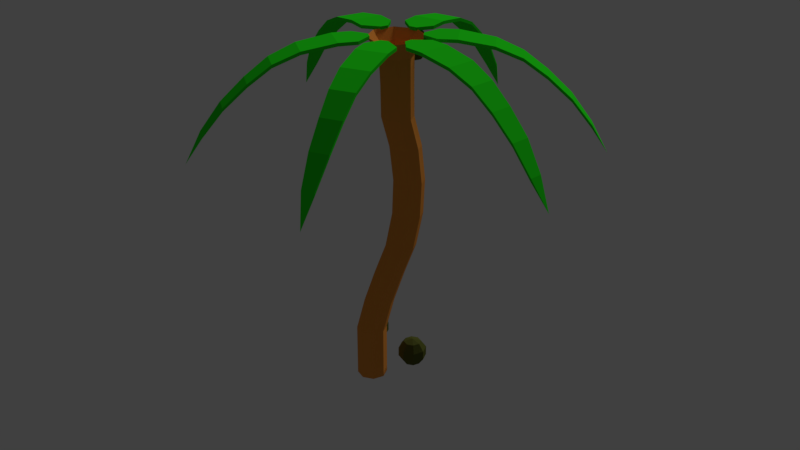 # Source: Palme.blend  (saved by Blender 2.79.0; exported with 4.5.12 LTS)
import bpy
from mathutils import Matrix  # noqa: F401  (used for matrix-valued properties, if any)

bpy.ops.wm.read_factory_settings(use_empty=True)
scene = bpy.context.scene
scene.name = 'Scene'

# ---- collections
col_collection_1 = bpy.data.collections.new('Collection 1'); scene.collection.children.link(col_collection_1)

# ---- materials (node trees are filled in below, after node groups)
mat_kokosas = bpy.data.materials.new('Kokosas')
mat_kokosas.alpha_threshold = 0.0
mat_kokosas.diffuse_color = (0.09483, 0.1065, 0.02202, 1.0)
mat_kokosas.roughness = 0.5
mat_lapas = bpy.data.materials.new('Lapas')
mat_lapas.alpha_threshold = 0.0
mat_lapas.diffuse_color = (0.02009, 0.8, 0.01291, 1.0)
mat_lapas.roughness = 0.5
mat_medis = bpy.data.materials.new('Medis')
mat_medis.alpha_threshold = 0.0
mat_medis.diffuse_color = (0.8, 0.2929, 0.0514, 1.0)
mat_medis.roughness = 0.5

# ---- material node trees

# ---- world
world_world = bpy.data.worlds.new('World'); scene.world = world_world
world_world.color = (0.05088, 0.05088, 0.05088)
world_world.use_sun_shadow = False
world_world.sun_shadow_jitter_overblur = 0.0
world_world.cycles.sampling_method = 'MANUAL'

# ---- lights
light_sun = bpy.data.lights.new('Sun', 'SUN')
light_sun.transmission_factor = 0.0
light_sun.angle = 0.1993
light_sun.energy = 1.0
light_sun.shadow_buffer_clip_start = 0.5
light_sun.shadow_soft_size = 0.1
light_sun.shadow_cascade_max_distance = 1000.0

# ---- meshes
me_sphere_003 = bpy.data.meshes.new('Sphere.003')
me_sphere_003.from_pydata([(0.0, 0.5878, 0.809), (0.0, 0.9511, -0.309), (0.0, -8.742e-08, -1.0), (0.4156, 0.4156, 0.809), (0.6725, 0.6725, 0.309), (0.6725, 0.6725, -0.309), (0.4156, 0.4156, -0.809), (0.5878, -8.521e-08, 0.809), (0.9511, -5.541e-08, 0.309), (0.9511, -8.521e-08, -0.309), (0.5878, -8.521e-08, -0.809), (0.4156, -0.4156, 0.809), (0.6725, -0.6725, 0.309), (0.6725, -0.6725, -0.309), (0.4156, -0.4156, -0.809), (2.213e-09, -0.5878, 0.809), (3.201e-08, -0.9511, 0.309), (3.201e-08, -0.9511, -0.309), (-2.759e-08, -0.5878, -0.809), (-6.182e-08, -1.492e-07, 1.0), (-0.4156, -0.4156, 0.809), (-0.6725, -0.6725, 0.309), (-0.6725, -0.6725, -0.309), (-0.4156, -0.4156, -0.809), (-0.5878, -8.521e-08, 0.809), (-0.9511, -5.541e-08, 0.309), (-0.9511, -5.541e-08, -0.309), (-0.5878, -2.561e-08, -0.809), (-0.4156, 0.4156, 0.809), (-0.6725, 0.6725, 0.309), (-0.6725, 0.6725, -0.309), (-0.4156, 0.4156, -0.809), (2.213e-09, 0.9511, 0.309), (6.182e-08, 0.5878, -0.809)], [], [(2, 33, 6), (1, 32, 4, 5), (0, 19, 3), (33, 1, 5, 6), (32, 0, 3, 4), (6, 5, 9, 10), (4, 3, 7, 8), (2, 6, 10), (5, 4, 8, 9), (3, 19, 7), (10, 9, 13, 14), (8, 7, 11, 12), (2, 10, 14), (9, 8, 12, 13), (7, 19, 11), (14, 13, 17, 18), (12, 11, 15, 16), (2, 14, 18), (13, 12, 16, 17), (11, 19, 15), (18, 17, 22, 23), (16, 15, 20, 21), (2, 18, 23), (17, 16, 21, 22), (15, 19, 20), (23, 22, 26, 27), (21, 20, 24, 25), (2, 23, 27), (22, 21, 25, 26), (20, 19, 24), (27, 26, 30, 31), (25, 24, 28, 29), (2, 27, 31), (26, 25, 29, 30), (24, 19, 28), (31, 30, 1, 33), (29, 28, 0, 32), (2, 31, 33), (30, 29, 32, 1), (28, 19, 0)])
me_sphere_003.materials.append(mat_kokosas)
me_sphere_003.use_remesh_preserve_volume = False
me_sphere_003.use_remesh_preserve_attributes = False
me_sphere_003.use_mirror_vertex_groups = False
me_sphere_003.update()
me_sphere_002 = bpy.data.meshes.new('Sphere.002')
me_sphere_002.from_pydata([(0.0, 0.5878, 0.809), (0.0, 0.9511, -0.309), (0.0, -8.742e-08, -1.0), (0.4156, 0.4156, 0.809), (0.6725, 0.6725, 0.309), (0.6725, 0.6725, -0.309), (0.4156, 0.4156, -0.809), (0.5878, -8.521e-08, 0.809), (0.9511, -5.541e-08, 0.309), (0.9511, -8.521e-08, -0.309), (0.5878, -8.521e-08, -0.809), (0.4156, -0.4156, 0.809), (0.6725, -0.6725, 0.309), (0.6725, -0.6725, -0.309), (0.4156, -0.4156, -0.809), (2.213e-09, -0.5878, 0.809), (3.201e-08, -0.9511, 0.309), (3.201e-08, -0.9511, -0.309), (-2.759e-08, -0.5878, -0.809), (-6.182e-08, -1.492e-07, 1.0), (-0.4156, -0.4156, 0.809), (-0.6725, -0.6725, 0.309), (-0.6725, -0.6725, -0.309), (-0.4156, -0.4156, -0.809), (-0.5878, -8.521e-08, 0.809), (-0.9511, -5.541e-08, 0.309), (-0.9511, -5.541e-08, -0.309), (-0.5878, -2.561e-08, -0.809), (-0.4156, 0.4156, 0.809), (-0.6725, 0.6725, 0.309), (-0.6725, 0.6725, -0.309), (-0.4156, 0.4156, -0.809), (2.213e-09, 0.9511, 0.309), (6.182e-08, 0.5878, -0.809)], [], [(2, 33, 6), (1, 32, 4, 5), (0, 19, 3), (33, 1, 5, 6), (32, 0, 3, 4), (6, 5, 9, 10), (4, 3, 7, 8), (2, 6, 10), (5, 4, 8, 9), (3, 19, 7), (10, 9, 13, 14), (8, 7, 11, 12), (2, 10, 14), (9, 8, 12, 13), (7, 19, 11), (14, 13, 17, 18), (12, 11, 15, 16), (2, 14, 18), (13, 12, 16, 17), (11, 19, 15), (18, 17, 22, 23), (16, 15, 20, 21), (2, 18, 23), (17, 16, 21, 22), (15, 19, 20), (23, 22, 26, 27), (21, 20, 24, 25), (2, 23, 27), (22, 21, 25, 26), (20, 19, 24), (27, 26, 30, 31), (25, 24, 28, 29), (2, 27, 31), (26, 25, 29, 30), (24, 19, 28), (31, 30, 1, 33), (29, 28, 0, 32), (2, 31, 33), (30, 29, 32, 1), (28, 19, 0)])
me_sphere_002.materials.append(mat_kokosas)
me_sphere_002.use_remesh_preserve_volume = False
me_sphere_002.use_remesh_preserve_attributes = False
me_sphere_002.use_mirror_vertex_groups = False
me_sphere_002.update()
me_sphere_001 = bpy.data.meshes.new('Sphere.001')
me_sphere_001.from_pydata([(0.0, 0.5878, 0.809), (0.0, 0.9511, -0.309), (0.0, -8.742e-08, -1.0), (0.4156, 0.4156, 0.809), (0.6725, 0.6725, 0.309), (0.6725, 0.6725, -0.309), (0.4156, 0.4156, -0.809), (0.5878, -8.521e-08, 0.809), (0.9511, -5.541e-08, 0.309), (0.9511, -8.521e-08, -0.309), (0.5878, -8.521e-08, -0.809), (0.4156, -0.4156, 0.809), (0.6725, -0.6725, 0.309), (0.6725, -0.6725, -0.309), (0.4156, -0.4156, -0.809), (2.213e-09, -0.5878, 0.809), (3.201e-08, -0.9511, 0.309), (3.201e-08, -0.9511, -0.309), (-2.759e-08, -0.5878, -0.809), (-6.182e-08, -1.492e-07, 1.0), (-0.4156, -0.4156, 0.809), (-0.6725, -0.6725, 0.309), (-0.6725, -0.6725, -0.309), (-0.4156, -0.4156, -0.809), (-0.5878, -8.521e-08, 0.809), (-0.9511, -5.541e-08, 0.309), (-0.9511, -5.541e-08, -0.309), (-0.5878, -2.561e-08, -0.809), (-0.4156, 0.4156, 0.809), (-0.6725, 0.6725, 0.309), (-0.6725, 0.6725, -0.309), (-0.4156, 0.4156, -0.809), (2.213e-09, 0.9511, 0.309), (6.182e-08, 0.5878, -0.809)], [], [(2, 33, 6), (1, 32, 4, 5), (0, 19, 3), (33, 1, 5, 6), (32, 0, 3, 4), (6, 5, 9, 10), (4, 3, 7, 8), (2, 6, 10), (5, 4, 8, 9), (3, 19, 7), (10, 9, 13, 14), (8, 7, 11, 12), (2, 10, 14), (9, 8, 12, 13), (7, 19, 11), (14, 13, 17, 18), (12, 11, 15, 16), (2, 14, 18), (13, 12, 16, 17), (11, 19, 15), (18, 17, 22, 23), (16, 15, 20, 21), (2, 18, 23), (17, 16, 21, 22), (15, 19, 20), (23, 22, 26, 27), (21, 20, 24, 25), (2, 23, 27), (22, 21, 25, 26), (20, 19, 24), (27, 26, 30, 31), (25, 24, 28, 29), (2, 27, 31), (26, 25, 29, 30), (24, 19, 28), (31, 30, 1, 33), (29, 28, 0, 32), (2, 31, 33), (30, 29, 32, 1), (28, 19, 0)])
me_sphere_001.materials.append(mat_kokosas)
me_sphere_001.use_remesh_preserve_volume = False
me_sphere_001.use_remesh_preserve_attributes = False
me_sphere_001.use_mirror_vertex_groups = False
me_sphere_001.update()
me_cube_012 = bpy.data.meshes.new('Cube.012')
me_cube_012.from_pydata([(-2.0, -1.112, -1.984), (-2.0, -1.112, 0.01554), (-2.0, 0.8881, -1.984), (-2.0, 0.8881, 0.01554), (-1.478e-05, -0.2559, -1.984), (-1.478e-05, -0.2559, 0.01554), (-1.478e-05, 0.2182, -1.984), (-1.478e-05, 0.2182, 0.01554), (-4.112, 0.8004, -5.405), (-4.112, -1.034, -5.405), (-4.112, -1.034, -3.405), (-4.112, 0.8004, -3.405), (-5.727, 0.6837, -11.9), (-5.727, -0.8985, -11.9), (-5.727, -0.8985, -9.905), (-5.727, 0.6837, -9.905), (-7.162, 0.5792, -22.12), (-7.162, -0.8099, -22.12), (-7.162, -0.8099, -20.12), (-7.162, 0.5792, -20.12), (-8.607, 0.497, -34.98), (-8.607, -0.6972, -34.98), (-8.607, -0.6972, -32.98), (-8.607, 0.497, -32.98), (-9.866, 0.3489, -50.73), (-9.866, -0.4303, -50.73), (-9.866, -0.4303, -48.73), (-9.866, 0.3489, -48.73), (-10.89, -0.06043, -66.35), (-0.8297, 0.8881, -1.984), (-0.8297, 0.8881, 0.01554), (-0.8297, -1.112, -1.984), (-0.8297, -1.112, 0.01554)], [], [(1, 3, 11, 10), (29, 30, 7, 6), (6, 7, 5, 4), (31, 32, 1, 0), (29, 6, 4, 31), (30, 3, 1, 32), (9, 10, 14, 13), (2, 0, 9, 8), (3, 2, 8, 11), (0, 1, 10, 9), (14, 15, 19, 18), (10, 11, 15, 14), (8, 9, 13, 12), (11, 8, 12, 15), (19, 16, 20, 23), (12, 13, 17, 16), (15, 12, 16, 19), (13, 14, 18, 17), (22, 23, 27, 26), (17, 18, 22, 21), (18, 19, 23, 22), (16, 17, 21, 20), (26, 27, 28), (20, 21, 25, 24), (23, 20, 24, 27), (21, 22, 26, 25), (24, 25, 28), (27, 24, 28), (25, 26, 28), (7, 30, 32, 5), (2, 29, 31, 0), (4, 5, 32, 31), (2, 3, 30, 29)])
_uv = me_cube_012.uv_layers.new(name='UVMap')
_uv.uv.foreach_set('vector', [0.7112, 0.9937, 0.5668, 0.9937, 0.5732, 0.9377, 0.7056, 0.9377, 0.2532, 0.03119, 0.2291, 0.001866, 0.2829, 0.0, 0.3069, 0.02933, 0.9516, 0.06156, 0.9516, 0.09087, 0.9174, 0.09087, 0.9174, 0.06156, 0.5668, 0.9689, 0.5444, 0.9983, 0.4615, 0.9956, 0.4839, 0.9662, 0.8556, 0.04208, 0.904, 0.02974, 0.9382, 0.02974, 1.0, 0.04208, 1.0, 0.01234, 1.0, 0.02974, 0.8556, 0.02974, 0.8556, 0.01234, 0.372, 0.9111, 0.3496, 0.9405, 0.3069, 0.8413, 0.3293, 0.8119, 0.8556, 0.9657, 0.7112, 0.9657, 0.7169, 0.9103, 0.8493, 0.9103, 0.1463, 0.004743, 0.1703, 0.03407, 0.06122, 0.08943, 0.03721, 0.06011, 0.4839, 0.9662, 0.4615, 0.9956, 0.3496, 0.9405, 0.372, 0.9111, 0.6958, 0.8382, 0.5816, 0.8382, 0.5891, 0.6851, 0.6894, 0.6851, 0.7056, 0.9377, 0.5732, 0.9377, 0.5816, 0.8382, 0.6958, 0.8382, 0.8493, 0.9103, 0.7169, 0.9103, 0.7266, 0.811, 0.8409, 0.811, 0.03721, 0.06011, 0.06122, 0.08943, 0.02401, 0.1887, 0.0, 0.1594, 0.0203, 0.3128, 0.04431, 0.3421, 0.09573, 0.5342, 0.07172, 0.5049, 0.8409, 0.811, 0.7266, 0.811, 0.733, 0.6577, 0.8333, 0.6577, 0.0, 0.1594, 0.02401, 0.1887, 0.04431, 0.3421, 0.0203, 0.3128, 0.3293, 0.8119, 0.3069, 0.8413, 0.3189, 0.6879, 0.3414, 0.6585, 0.6813, 0.4933, 0.5951, 0.4933, 0.6058, 0.26, 0.662, 0.26, 0.3414, 0.6585, 0.3189, 0.6879, 0.3597, 0.4956, 0.3821, 0.4662, 0.6894, 0.6851, 0.5891, 0.6851, 0.5951, 0.4933, 0.6813, 0.4933, 0.8333, 0.6577, 0.733, 0.6577, 0.7412, 0.4655, 0.8274, 0.4655, 0.662, 0.26, 0.6058, 0.26, 0.6353, 0.0, 0.8274, 0.4655, 0.7412, 0.4655, 0.7604, 0.2316, 0.8167, 0.2316, 0.07172, 0.5049, 0.09573, 0.5342, 0.1946, 0.7683, 0.1706, 0.7389, 0.3821, 0.4662, 0.3597, 0.4956, 0.4447, 0.2613, 0.4671, 0.232, 0.8167, 0.2316, 0.7604, 0.2316, 0.7871, 0.0, 0.1706, 0.7389, 0.1946, 0.7683, 0.3069, 1.0, 0.4671, 0.232, 0.4447, 0.2613, 0.5668, 0.0, 0.9516, 0.0, 1.0, 0.01234, 0.8556, 0.01234, 0.9174, 1.149e-09, 0.8556, 0.05948, 0.8556, 0.04208, 1.0, 0.04208, 1.0, 0.05948, 0.9174, 0.06156, 0.9174, 0.09087, 0.8556, 0.08879, 0.8556, 0.05948, 0.1703, 0.03407, 0.1463, 0.004743, 0.2291, 0.001866, 0.2532, 0.03119])
me_cube_012.materials.append(mat_lapas)
me_cube_012.use_remesh_preserve_volume = False
me_cube_012.use_remesh_preserve_attributes = False
me_cube_012.use_mirror_vertex_groups = False
me_cube_012.update()
me_cube_011 = bpy.data.meshes.new('Cube.011')
me_cube_011.from_pydata([(-2.0, -1.112, -1.984), (-2.0, -1.112, 0.01554), (-2.0, 0.8881, -1.984), (-2.0, 0.8881, 0.01554), (-1.478e-05, -0.2559, -1.984), (-1.478e-05, -0.2559, 0.01554), (-1.478e-05, 0.2182, -1.984), (-1.478e-05, 0.2182, 0.01554), (-4.112, 0.8004, -5.405), (-4.112, -1.034, -5.405), (-4.112, -1.034, -3.405), (-4.112, 0.8004, -3.405), (-5.727, 0.6837, -11.9), (-5.727, -0.8985, -11.9), (-5.727, -0.8985, -9.905), (-5.727, 0.6837, -9.905), (-7.162, 0.5792, -22.12), (-7.162, -0.8099, -22.12), (-7.162, -0.8099, -20.12), (-7.162, 0.5792, -20.12), (-8.607, 0.497, -34.98), (-8.607, -0.6972, -34.98), (-8.607, -0.6972, -32.98), (-8.607, 0.497, -32.98), (-9.866, 0.3489, -50.73), (-9.866, -0.4303, -50.73), (-9.866, -0.4303, -48.73), (-9.866, 0.3489, -48.73), (-10.89, -0.06043, -66.35), (-0.8297, 0.8881, -1.984), (-0.8297, 0.8881, 0.01554), (-0.8297, -1.112, -1.984), (-0.8297, -1.112, 0.01554)], [], [(1, 3, 11, 10), (29, 30, 7, 6), (6, 7, 5, 4), (31, 32, 1, 0), (29, 6, 4, 31), (30, 3, 1, 32), (9, 10, 14, 13), (2, 0, 9, 8), (3, 2, 8, 11), (0, 1, 10, 9), (14, 15, 19, 18), (10, 11, 15, 14), (8, 9, 13, 12), (11, 8, 12, 15), (19, 16, 20, 23), (12, 13, 17, 16), (15, 12, 16, 19), (13, 14, 18, 17), (22, 23, 27, 26), (17, 18, 22, 21), (18, 19, 23, 22), (16, 17, 21, 20), (26, 27, 28), (20, 21, 25, 24), (23, 20, 24, 27), (21, 22, 26, 25), (24, 25, 28), (27, 24, 28), (25, 26, 28), (7, 30, 32, 5), (2, 29, 31, 0), (4, 5, 32, 31), (2, 3, 30, 29)])
_uv = me_cube_011.uv_layers.new(name='UVMap')
_uv.uv.foreach_set('vector', [0.7112, 0.9937, 0.5668, 0.9937, 0.5732, 0.9377, 0.7056, 0.9377, 0.2532, 0.03119, 0.2291, 0.001866, 0.2829, 0.0, 0.3069, 0.02933, 0.9516, 0.06156, 0.9516, 0.09087, 0.9174, 0.09087, 0.9174, 0.06156, 0.5668, 0.9689, 0.5444, 0.9983, 0.4615, 0.9956, 0.4839, 0.9662, 0.8556, 0.04208, 0.904, 0.02974, 0.9382, 0.02974, 1.0, 0.04208, 1.0, 0.01234, 1.0, 0.02974, 0.8556, 0.02974, 0.8556, 0.01234, 0.372, 0.9111, 0.3496, 0.9405, 0.3069, 0.8413, 0.3293, 0.8119, 0.8556, 0.9657, 0.7112, 0.9657, 0.7169, 0.9103, 0.8493, 0.9103, 0.1463, 0.004743, 0.1703, 0.03407, 0.06122, 0.08943, 0.03721, 0.06011, 0.4839, 0.9662, 0.4615, 0.9956, 0.3496, 0.9405, 0.372, 0.9111, 0.6958, 0.8382, 0.5816, 0.8382, 0.5891, 0.6851, 0.6894, 0.6851, 0.7056, 0.9377, 0.5732, 0.9377, 0.5816, 0.8382, 0.6958, 0.8382, 0.8493, 0.9103, 0.7169, 0.9103, 0.7266, 0.811, 0.8409, 0.811, 0.03721, 0.06011, 0.06122, 0.08943, 0.02401, 0.1887, 0.0, 0.1594, 0.0203, 0.3128, 0.04431, 0.3421, 0.09573, 0.5342, 0.07172, 0.5049, 0.8409, 0.811, 0.7266, 0.811, 0.733, 0.6577, 0.8333, 0.6577, 0.0, 0.1594, 0.02401, 0.1887, 0.04431, 0.3421, 0.0203, 0.3128, 0.3293, 0.8119, 0.3069, 0.8413, 0.3189, 0.6879, 0.3414, 0.6585, 0.6813, 0.4933, 0.5951, 0.4933, 0.6058, 0.26, 0.662, 0.26, 0.3414, 0.6585, 0.3189, 0.6879, 0.3597, 0.4956, 0.3821, 0.4662, 0.6894, 0.6851, 0.5891, 0.6851, 0.5951, 0.4933, 0.6813, 0.4933, 0.8333, 0.6577, 0.733, 0.6577, 0.7412, 0.4655, 0.8274, 0.4655, 0.662, 0.26, 0.6058, 0.26, 0.6353, 0.0, 0.8274, 0.4655, 0.7412, 0.4655, 0.7604, 0.2316, 0.8167, 0.2316, 0.07172, 0.5049, 0.09573, 0.5342, 0.1946, 0.7683, 0.1706, 0.7389, 0.3821, 0.4662, 0.3597, 0.4956, 0.4447, 0.2613, 0.4671, 0.232, 0.8167, 0.2316, 0.7604, 0.2316, 0.7871, 0.0, 0.1706, 0.7389, 0.1946, 0.7683, 0.3069, 1.0, 0.4671, 0.232, 0.4447, 0.2613, 0.5668, 0.0, 0.9516, 0.0, 1.0, 0.01234, 0.8556, 0.01234, 0.9174, 1.149e-09, 0.8556, 0.05948, 0.8556, 0.04208, 1.0, 0.04208, 1.0, 0.05948, 0.9174, 0.06156, 0.9174, 0.09087, 0.8556, 0.08879, 0.8556, 0.05948, 0.1703, 0.03407, 0.1463, 0.004743, 0.2291, 0.001866, 0.2532, 0.03119])
me_cube_011.materials.append(mat_lapas)
me_cube_011.use_remesh_preserve_volume = False
me_cube_011.use_remesh_preserve_attributes = False
me_cube_011.use_mirror_vertex_groups = False
me_cube_011.update()
me_cube_010 = bpy.data.meshes.new('Cube.010')
me_cube_010.from_pydata([(-2.0, -1.112, -1.984), (-2.0, -1.112, 0.01554), (-2.0, 0.8881, -1.984), (-2.0, 0.8881, 0.01554), (-1.478e-05, -0.2559, -1.984), (-1.478e-05, -0.2559, 0.01554), (-1.478e-05, 0.2182, -1.984), (-1.478e-05, 0.2182, 0.01554), (-4.112, 0.8004, -5.405), (-4.112, -1.034, -5.405), (-4.112, -1.034, -3.405), (-4.112, 0.8004, -3.405), (-5.727, 0.6837, -11.9), (-5.727, -0.8985, -11.9), (-5.727, -0.8985, -9.905), (-5.727, 0.6837, -9.905), (-7.162, 0.5792, -22.12), (-7.162, -0.8099, -22.12), (-7.162, -0.8099, -20.12), (-7.162, 0.5792, -20.12), (-8.607, 0.497, -34.98), (-8.607, -0.6972, -34.98), (-8.607, -0.6972, -32.98), (-8.607, 0.497, -32.98), (-9.866, 0.3489, -50.73), (-9.866, -0.4303, -50.73), (-9.866, -0.4303, -48.73), (-9.866, 0.3489, -48.73), (-10.89, -0.06043, -66.35), (-0.8297, 0.8881, -1.984), (-0.8297, 0.8881, 0.01554), (-0.8297, -1.112, -1.984), (-0.8297, -1.112, 0.01554)], [], [(1, 3, 11, 10), (29, 30, 7, 6), (6, 7, 5, 4), (31, 32, 1, 0), (29, 6, 4, 31), (30, 3, 1, 32), (9, 10, 14, 13), (2, 0, 9, 8), (3, 2, 8, 11), (0, 1, 10, 9), (14, 15, 19, 18), (10, 11, 15, 14), (8, 9, 13, 12), (11, 8, 12, 15), (19, 16, 20, 23), (12, 13, 17, 16), (15, 12, 16, 19), (13, 14, 18, 17), (22, 23, 27, 26), (17, 18, 22, 21), (18, 19, 23, 22), (16, 17, 21, 20), (26, 27, 28), (20, 21, 25, 24), (23, 20, 24, 27), (21, 22, 26, 25), (24, 25, 28), (27, 24, 28), (25, 26, 28), (7, 30, 32, 5), (2, 29, 31, 0), (4, 5, 32, 31), (2, 3, 30, 29)])
_uv = me_cube_010.uv_layers.new(name='UVMap')
_uv.uv.foreach_set('vector', [0.7112, 0.9937, 0.5668, 0.9937, 0.5732, 0.9377, 0.7056, 0.9377, 0.2532, 0.03119, 0.2291, 0.001866, 0.2829, 0.0, 0.3069, 0.02933, 0.9516, 0.06156, 0.9516, 0.09087, 0.9174, 0.09087, 0.9174, 0.06156, 0.5668, 0.9689, 0.5444, 0.9983, 0.4615, 0.9956, 0.4839, 0.9662, 0.8556, 0.04208, 0.904, 0.02974, 0.9382, 0.02974, 1.0, 0.04208, 1.0, 0.01234, 1.0, 0.02974, 0.8556, 0.02974, 0.8556, 0.01234, 0.372, 0.9111, 0.3496, 0.9405, 0.3069, 0.8413, 0.3293, 0.8119, 0.8556, 0.9657, 0.7112, 0.9657, 0.7169, 0.9103, 0.8493, 0.9103, 0.1463, 0.004743, 0.1703, 0.03407, 0.06122, 0.08943, 0.03721, 0.06011, 0.4839, 0.9662, 0.4615, 0.9956, 0.3496, 0.9405, 0.372, 0.9111, 0.6958, 0.8382, 0.5816, 0.8382, 0.5891, 0.6851, 0.6894, 0.6851, 0.7056, 0.9377, 0.5732, 0.9377, 0.5816, 0.8382, 0.6958, 0.8382, 0.8493, 0.9103, 0.7169, 0.9103, 0.7266, 0.811, 0.8409, 0.811, 0.03721, 0.06011, 0.06122, 0.08943, 0.02401, 0.1887, 0.0, 0.1594, 0.0203, 0.3128, 0.04431, 0.3421, 0.09573, 0.5342, 0.07172, 0.5049, 0.8409, 0.811, 0.7266, 0.811, 0.733, 0.6577, 0.8333, 0.6577, 0.0, 0.1594, 0.02401, 0.1887, 0.04431, 0.3421, 0.0203, 0.3128, 0.3293, 0.8119, 0.3069, 0.8413, 0.3189, 0.6879, 0.3414, 0.6585, 0.6813, 0.4933, 0.5951, 0.4933, 0.6058, 0.26, 0.662, 0.26, 0.3414, 0.6585, 0.3189, 0.6879, 0.3597, 0.4956, 0.3821, 0.4662, 0.6894, 0.6851, 0.5891, 0.6851, 0.5951, 0.4933, 0.6813, 0.4933, 0.8333, 0.6577, 0.733, 0.6577, 0.7412, 0.4655, 0.8274, 0.4655, 0.662, 0.26, 0.6058, 0.26, 0.6353, 0.0, 0.8274, 0.4655, 0.7412, 0.4655, 0.7604, 0.2316, 0.8167, 0.2316, 0.07172, 0.5049, 0.09573, 0.5342, 0.1946, 0.7683, 0.1706, 0.7389, 0.3821, 0.4662, 0.3597, 0.4956, 0.4447, 0.2613, 0.4671, 0.232, 0.8167, 0.2316, 0.7604, 0.2316, 0.7871, 0.0, 0.1706, 0.7389, 0.1946, 0.7683, 0.3069, 1.0, 0.4671, 0.232, 0.4447, 0.2613, 0.5668, 0.0, 0.9516, 0.0, 1.0, 0.01234, 0.8556, 0.01234, 0.9174, 1.149e-09, 0.8556, 0.05948, 0.8556, 0.04208, 1.0, 0.04208, 1.0, 0.05948, 0.9174, 0.06156, 0.9174, 0.09087, 0.8556, 0.08879, 0.8556, 0.05948, 0.1703, 0.03407, 0.1463, 0.004743, 0.2291, 0.001866, 0.2532, 0.03119])
me_cube_010.materials.append(mat_lapas)
me_cube_010.use_remesh_preserve_volume = False
me_cube_010.use_remesh_preserve_attributes = False
me_cube_010.use_mirror_vertex_groups = False
me_cube_010.update()
me_cube_009 = bpy.data.meshes.new('Cube.009')
me_cube_009.from_pydata([(-2.0, -1.112, -1.984), (-2.0, -1.112, 0.01554), (-2.0, 0.8881, -1.984), (-2.0, 0.8881, 0.01554), (-1.478e-05, -0.2559, -1.984), (-1.478e-05, -0.2559, 0.01554), (-1.478e-05, 0.2182, -1.984), (-1.478e-05, 0.2182, 0.01554), (-4.112, 0.8004, -5.405), (-4.112, -1.034, -5.405), (-4.112, -1.034, -3.405), (-4.112, 0.8004, -3.405), (-5.727, 0.6837, -11.9), (-5.727, -0.8985, -11.9), (-5.727, -0.8985, -9.905), (-5.727, 0.6837, -9.905), (-7.162, 0.5792, -22.12), (-7.162, -0.8099, -22.12), (-7.162, -0.8099, -20.12), (-7.162, 0.5792, -20.12), (-8.607, 0.497, -34.98), (-8.607, -0.6972, -34.98), (-8.607, -0.6972, -32.98), (-8.607, 0.497, -32.98), (-9.866, 0.3489, -50.73), (-9.866, -0.4303, -50.73), (-9.866, -0.4303, -48.73), (-9.866, 0.3489, -48.73), (-10.89, -0.06043, -66.35), (-0.8297, 0.8881, -1.984), (-0.8297, 0.8881, 0.01554), (-0.8297, -1.112, -1.984), (-0.8297, -1.112, 0.01554)], [], [(1, 3, 11, 10), (29, 30, 7, 6), (6, 7, 5, 4), (31, 32, 1, 0), (29, 6, 4, 31), (30, 3, 1, 32), (9, 10, 14, 13), (2, 0, 9, 8), (3, 2, 8, 11), (0, 1, 10, 9), (14, 15, 19, 18), (10, 11, 15, 14), (8, 9, 13, 12), (11, 8, 12, 15), (19, 16, 20, 23), (12, 13, 17, 16), (15, 12, 16, 19), (13, 14, 18, 17), (22, 23, 27, 26), (17, 18, 22, 21), (18, 19, 23, 22), (16, 17, 21, 20), (26, 27, 28), (20, 21, 25, 24), (23, 20, 24, 27), (21, 22, 26, 25), (24, 25, 28), (27, 24, 28), (25, 26, 28), (7, 30, 32, 5), (2, 29, 31, 0), (4, 5, 32, 31), (2, 3, 30, 29)])
_uv = me_cube_009.uv_layers.new(name='UVMap')
_uv.uv.foreach_set('vector', [0.7112, 0.9937, 0.5668, 0.9937, 0.5732, 0.9377, 0.7056, 0.9377, 0.2532, 0.03119, 0.2291, 0.001866, 0.2829, 0.0, 0.3069, 0.02933, 0.9516, 0.06156, 0.9516, 0.09087, 0.9174, 0.09087, 0.9174, 0.06156, 0.5668, 0.9689, 0.5444, 0.9983, 0.4615, 0.9956, 0.4839, 0.9662, 0.8556, 0.04208, 0.904, 0.02974, 0.9382, 0.02974, 1.0, 0.04208, 1.0, 0.01234, 1.0, 0.02974, 0.8556, 0.02974, 0.8556, 0.01234, 0.372, 0.9111, 0.3496, 0.9405, 0.3069, 0.8413, 0.3293, 0.8119, 0.8556, 0.9657, 0.7112, 0.9657, 0.7169, 0.9103, 0.8493, 0.9103, 0.1463, 0.004743, 0.1703, 0.03407, 0.06122, 0.08943, 0.03721, 0.06011, 0.4839, 0.9662, 0.4615, 0.9956, 0.3496, 0.9405, 0.372, 0.9111, 0.6958, 0.8382, 0.5816, 0.8382, 0.5891, 0.6851, 0.6894, 0.6851, 0.7056, 0.9377, 0.5732, 0.9377, 0.5816, 0.8382, 0.6958, 0.8382, 0.8493, 0.9103, 0.7169, 0.9103, 0.7266, 0.811, 0.8409, 0.811, 0.03721, 0.06011, 0.06122, 0.08943, 0.02401, 0.1887, 0.0, 0.1594, 0.0203, 0.3128, 0.04431, 0.3421, 0.09573, 0.5342, 0.07172, 0.5049, 0.8409, 0.811, 0.7266, 0.811, 0.733, 0.6577, 0.8333, 0.6577, 0.0, 0.1594, 0.02401, 0.1887, 0.04431, 0.3421, 0.0203, 0.3128, 0.3293, 0.8119, 0.3069, 0.8413, 0.3189, 0.6879, 0.3414, 0.6585, 0.6813, 0.4933, 0.5951, 0.4933, 0.6058, 0.26, 0.662, 0.26, 0.3414, 0.6585, 0.3189, 0.6879, 0.3597, 0.4956, 0.3821, 0.4662, 0.6894, 0.6851, 0.5891, 0.6851, 0.5951, 0.4933, 0.6813, 0.4933, 0.8333, 0.6577, 0.733, 0.6577, 0.7412, 0.4655, 0.8274, 0.4655, 0.662, 0.26, 0.6058, 0.26, 0.6353, 0.0, 0.8274, 0.4655, 0.7412, 0.4655, 0.7604, 0.2316, 0.8167, 0.2316, 0.07172, 0.5049, 0.09573, 0.5342, 0.1946, 0.7683, 0.1706, 0.7389, 0.3821, 0.4662, 0.3597, 0.4956, 0.4447, 0.2613, 0.4671, 0.232, 0.8167, 0.2316, 0.7604, 0.2316, 0.7871, 0.0, 0.1706, 0.7389, 0.1946, 0.7683, 0.3069, 1.0, 0.4671, 0.232, 0.4447, 0.2613, 0.5668, 0.0, 0.9516, 0.0, 1.0, 0.01234, 0.8556, 0.01234, 0.9174, 1.149e-09, 0.8556, 0.05948, 0.8556, 0.04208, 1.0, 0.04208, 1.0, 0.05948, 0.9174, 0.06156, 0.9174, 0.09087, 0.8556, 0.08879, 0.8556, 0.05948, 0.1703, 0.03407, 0.1463, 0.004743, 0.2291, 0.001866, 0.2532, 0.03119])
me_cube_009.materials.append(mat_lapas)
me_cube_009.use_remesh_preserve_volume = False
me_cube_009.use_remesh_preserve_attributes = False
me_cube_009.use_mirror_vertex_groups = False
me_cube_009.update()
me_cube_008 = bpy.data.meshes.new('Cube.008')
me_cube_008.from_pydata([(-2.0, -1.112, -1.984), (-2.0, -1.112, 0.01554), (-2.0, 0.8881, -1.984), (-2.0, 0.8881, 0.01554), (-1.478e-05, -0.2559, -1.984), (-1.478e-05, -0.2559, 0.01554), (-1.478e-05, 0.2182, -1.984), (-1.478e-05, 0.2182, 0.01554), (-4.112, 0.8004, -5.405), (-4.112, -1.034, -5.405), (-4.112, -1.034, -3.405), (-4.112, 0.8004, -3.405), (-5.727, 0.6837, -11.9), (-5.727, -0.8985, -11.9), (-5.727, -0.8985, -9.905), (-5.727, 0.6837, -9.905), (-7.162, 0.5792, -22.12), (-7.162, -0.8099, -22.12), (-7.162, -0.8099, -20.12), (-7.162, 0.5792, -20.12), (-8.607, 0.497, -34.98), (-8.607, -0.6972, -34.98), (-8.607, -0.6972, -32.98), (-8.607, 0.497, -32.98), (-9.866, 0.3489, -50.73), (-9.866, -0.4303, -50.73), (-9.866, -0.4303, -48.73), (-9.866, 0.3489, -48.73), (-10.89, -0.06043, -66.35), (-0.8297, 0.8881, -1.984), (-0.8297, 0.8881, 0.01554), (-0.8297, -1.112, -1.984), (-0.8297, -1.112, 0.01554)], [], [(1, 3, 11, 10), (29, 30, 7, 6), (6, 7, 5, 4), (31, 32, 1, 0), (29, 6, 4, 31), (30, 3, 1, 32), (9, 10, 14, 13), (2, 0, 9, 8), (3, 2, 8, 11), (0, 1, 10, 9), (14, 15, 19, 18), (10, 11, 15, 14), (8, 9, 13, 12), (11, 8, 12, 15), (19, 16, 20, 23), (12, 13, 17, 16), (15, 12, 16, 19), (13, 14, 18, 17), (22, 23, 27, 26), (17, 18, 22, 21), (18, 19, 23, 22), (16, 17, 21, 20), (26, 27, 28), (20, 21, 25, 24), (23, 20, 24, 27), (21, 22, 26, 25), (24, 25, 28), (27, 24, 28), (25, 26, 28), (7, 30, 32, 5), (2, 29, 31, 0), (4, 5, 32, 31), (2, 3, 30, 29)])
_uv = me_cube_008.uv_layers.new(name='UVMap')
_uv.uv.foreach_set('vector', [0.7112, 0.9937, 0.5668, 0.9937, 0.5732, 0.9377, 0.7056, 0.9377, 0.2532, 0.03119, 0.2291, 0.001866, 0.2829, 0.0, 0.3069, 0.02933, 0.9516, 0.06156, 0.9516, 0.09087, 0.9174, 0.09087, 0.9174, 0.06156, 0.5668, 0.9689, 0.5444, 0.9983, 0.4615, 0.9956, 0.4839, 0.9662, 0.8556, 0.04208, 0.904, 0.02974, 0.9382, 0.02974, 1.0, 0.04208, 1.0, 0.01234, 1.0, 0.02974, 0.8556, 0.02974, 0.8556, 0.01234, 0.372, 0.9111, 0.3496, 0.9405, 0.3069, 0.8413, 0.3293, 0.8119, 0.8556, 0.9657, 0.7112, 0.9657, 0.7169, 0.9103, 0.8493, 0.9103, 0.1463, 0.004743, 0.1703, 0.03407, 0.06122, 0.08943, 0.03721, 0.06011, 0.4839, 0.9662, 0.4615, 0.9956, 0.3496, 0.9405, 0.372, 0.9111, 0.6958, 0.8382, 0.5816, 0.8382, 0.5891, 0.6851, 0.6894, 0.6851, 0.7056, 0.9377, 0.5732, 0.9377, 0.5816, 0.8382, 0.6958, 0.8382, 0.8493, 0.9103, 0.7169, 0.9103, 0.7266, 0.811, 0.8409, 0.811, 0.03721, 0.06011, 0.06122, 0.08943, 0.02401, 0.1887, 0.0, 0.1594, 0.0203, 0.3128, 0.04431, 0.3421, 0.09573, 0.5342, 0.07172, 0.5049, 0.8409, 0.811, 0.7266, 0.811, 0.733, 0.6577, 0.8333, 0.6577, 0.0, 0.1594, 0.02401, 0.1887, 0.04431, 0.3421, 0.0203, 0.3128, 0.3293, 0.8119, 0.3069, 0.8413, 0.3189, 0.6879, 0.3414, 0.6585, 0.6813, 0.4933, 0.5951, 0.4933, 0.6058, 0.26, 0.662, 0.26, 0.3414, 0.6585, 0.3189, 0.6879, 0.3597, 0.4956, 0.3821, 0.4662, 0.6894, 0.6851, 0.5891, 0.6851, 0.5951, 0.4933, 0.6813, 0.4933, 0.8333, 0.6577, 0.733, 0.6577, 0.7412, 0.4655, 0.8274, 0.4655, 0.662, 0.26, 0.6058, 0.26, 0.6353, 0.0, 0.8274, 0.4655, 0.7412, 0.4655, 0.7604, 0.2316, 0.8167, 0.2316, 0.07172, 0.5049, 0.09573, 0.5342, 0.1946, 0.7683, 0.1706, 0.7389, 0.3821, 0.4662, 0.3597, 0.4956, 0.4447, 0.2613, 0.4671, 0.232, 0.8167, 0.2316, 0.7604, 0.2316, 0.7871, 0.0, 0.1706, 0.7389, 0.1946, 0.7683, 0.3069, 1.0, 0.4671, 0.232, 0.4447, 0.2613, 0.5668, 0.0, 0.9516, 0.0, 1.0, 0.01234, 0.8556, 0.01234, 0.9174, 1.149e-09, 0.8556, 0.05948, 0.8556, 0.04208, 1.0, 0.04208, 1.0, 0.05948, 0.9174, 0.06156, 0.9174, 0.09087, 0.8556, 0.08879, 0.8556, 0.05948, 0.1703, 0.03407, 0.1463, 0.004743, 0.2291, 0.001866, 0.2532, 0.03119])
me_cube_008.materials.append(mat_lapas)
me_cube_008.use_remesh_preserve_volume = False
me_cube_008.use_remesh_preserve_attributes = False
me_cube_008.use_mirror_vertex_groups = False
me_cube_008.update()
me_cube_002 = bpy.data.meshes.new('Cube.002')
me_cube_002.from_pydata([(-2.0, -1.112, -1.984), (-2.0, -1.112, 0.01554), (-2.0, 0.8881, -1.984), (-2.0, 0.8881, 0.01554), (-1.478e-05, -0.2559, -1.984), (-1.478e-05, -0.2559, 0.01554), (-1.478e-05, 0.2182, -1.984), (-1.478e-05, 0.2182, 0.01554), (-4.112, 0.8004, -5.405), (-4.112, -1.034, -5.405), (-4.112, -1.034, -3.405), (-4.112, 0.8004, -3.405), (-5.727, 0.6837, -11.9), (-5.727, -0.8985, -11.9), (-5.727, -0.8985, -9.905), (-5.727, 0.6837, -9.905), (-7.162, 0.5792, -22.12), (-7.162, -0.8099, -22.12), (-7.162, -0.8099, -20.12), (-7.162, 0.5792, -20.12), (-8.607, 0.497, -34.98), (-8.607, -0.6972, -34.98), (-8.607, -0.6972, -32.98), (-8.607, 0.497, -32.98), (-9.866, 0.3489, -50.73), (-9.866, -0.4303, -50.73), (-9.866, -0.4303, -48.73), (-9.866, 0.3489, -48.73), (-10.89, -0.06043, -66.35), (-0.8297, 0.8881, -1.984), (-0.8297, 0.8881, 0.01554), (-0.8297, -1.112, -1.984), (-0.8297, -1.112, 0.01554)], [], [(1, 3, 11, 10), (29, 30, 7, 6), (6, 7, 5, 4), (31, 32, 1, 0), (29, 6, 4, 31), (30, 3, 1, 32), (9, 10, 14, 13), (2, 0, 9, 8), (3, 2, 8, 11), (0, 1, 10, 9), (14, 15, 19, 18), (10, 11, 15, 14), (8, 9, 13, 12), (11, 8, 12, 15), (19, 16, 20, 23), (12, 13, 17, 16), (15, 12, 16, 19), (13, 14, 18, 17), (22, 23, 27, 26), (17, 18, 22, 21), (18, 19, 23, 22), (16, 17, 21, 20), (26, 27, 28), (20, 21, 25, 24), (23, 20, 24, 27), (21, 22, 26, 25), (24, 25, 28), (27, 24, 28), (25, 26, 28), (7, 30, 32, 5), (2, 29, 31, 0), (4, 5, 32, 31), (2, 3, 30, 29)])
_uv = me_cube_002.uv_layers.new(name='UVMap')
_uv.uv.foreach_set('vector', [0.7112, 0.9937, 0.5668, 0.9937, 0.5732, 0.9377, 0.7056, 0.9377, 0.2532, 0.03119, 0.2291, 0.001866, 0.2829, 0.0, 0.3069, 0.02933, 0.9516, 0.06156, 0.9516, 0.09087, 0.9174, 0.09087, 0.9174, 0.06156, 0.5668, 0.9689, 0.5444, 0.9983, 0.4615, 0.9956, 0.4839, 0.9662, 0.8556, 0.04208, 0.904, 0.02974, 0.9382, 0.02974, 1.0, 0.04208, 1.0, 0.01234, 1.0, 0.02974, 0.8556, 0.02974, 0.8556, 0.01234, 0.372, 0.9111, 0.3496, 0.9405, 0.3069, 0.8413, 0.3293, 0.8119, 0.8556, 0.9657, 0.7112, 0.9657, 0.7169, 0.9103, 0.8493, 0.9103, 0.1463, 0.004743, 0.1703, 0.03407, 0.06122, 0.08943, 0.03721, 0.06011, 0.4839, 0.9662, 0.4615, 0.9956, 0.3496, 0.9405, 0.372, 0.9111, 0.6958, 0.8382, 0.5816, 0.8382, 0.5891, 0.6851, 0.6894, 0.6851, 0.7056, 0.9377, 0.5732, 0.9377, 0.5816, 0.8382, 0.6958, 0.8382, 0.8493, 0.9103, 0.7169, 0.9103, 0.7266, 0.811, 0.8409, 0.811, 0.03721, 0.06011, 0.06122, 0.08943, 0.02401, 0.1887, 0.0, 0.1594, 0.0203, 0.3128, 0.04431, 0.3421, 0.09573, 0.5342, 0.07172, 0.5049, 0.8409, 0.811, 0.7266, 0.811, 0.733, 0.6577, 0.8333, 0.6577, 0.0, 0.1594, 0.02401, 0.1887, 0.04431, 0.3421, 0.0203, 0.3128, 0.3293, 0.8119, 0.3069, 0.8413, 0.3189, 0.6879, 0.3414, 0.6585, 0.6813, 0.4933, 0.5951, 0.4933, 0.6058, 0.26, 0.662, 0.26, 0.3414, 0.6585, 0.3189, 0.6879, 0.3597, 0.4956, 0.3821, 0.4662, 0.6894, 0.6851, 0.5891, 0.6851, 0.5951, 0.4933, 0.6813, 0.4933, 0.8333, 0.6577, 0.733, 0.6577, 0.7412, 0.4655, 0.8274, 0.4655, 0.662, 0.26, 0.6058, 0.26, 0.6353, 0.0, 0.8274, 0.4655, 0.7412, 0.4655, 0.7604, 0.2316, 0.8167, 0.2316, 0.07172, 0.5049, 0.09573, 0.5342, 0.1946, 0.7683, 0.1706, 0.7389, 0.3821, 0.4662, 0.3597, 0.4956, 0.4447, 0.2613, 0.4671, 0.232, 0.8167, 0.2316, 0.7604, 0.2316, 0.7871, 0.0, 0.1706, 0.7389, 0.1946, 0.7683, 0.3069, 1.0, 0.4671, 0.232, 0.4447, 0.2613, 0.5668, 0.0, 0.9516, 0.0, 1.0, 0.01234, 0.8556, 0.01234, 0.9174, 1.149e-09, 0.8556, 0.05948, 0.8556, 0.04208, 1.0, 0.04208, 1.0, 0.05948, 0.9174, 0.06156, 0.9174, 0.09087, 0.8556, 0.08879, 0.8556, 0.05948, 0.1703, 0.03407, 0.1463, 0.004743, 0.2291, 0.001866, 0.2532, 0.03119])
me_cube_002.materials.append(mat_lapas)
me_cube_002.use_remesh_preserve_volume = False
me_cube_002.use_remesh_preserve_attributes = False
me_cube_002.use_mirror_vertex_groups = False
me_cube_002.update()
me_circle = bpy.data.meshes.new('Circle')
me_circle.from_pydata([(0.0, 1.0, 0.0), (-0.7071, 0.7071, 0.0), (-1.0, -4.371e-08, 0.0), (-0.7071, -0.7071, 0.0), (8.742e-08, -1.0, 0.0), (0.7071, -0.7071, 0.0), (1.0, 1.192e-08, 0.0), (0.7071, 0.7071, 0.0), (0.0, 1.0, 1.748), (-0.7071, 0.7071, 1.748), (-1.0, -4.371e-08, 1.748), (-0.7071, -0.7071, 1.748), (8.742e-08, -1.0, 1.748), (0.7071, -0.7071, 1.748), (1.0, 1.192e-08, 1.748), (0.7071, 0.7071, 1.748), (0.0, 1.0, 3.591), (-0.7071, 0.7071, 3.591), (-1.0, -4.371e-08, 3.591), (-0.7071, -0.7071, 3.591), (8.742e-08, -1.0, 3.591), (0.7071, -0.7071, 3.591), (1.0, 1.192e-08, 3.591), (0.7071, 0.7071, 3.591), (0.3147, 1.456, 5.674), (-0.3924, 1.163, 5.674), (-0.6853, 0.456, 5.674), (-0.3924, -0.2511, 5.674), (0.3147, -0.544, 5.674), (1.022, -0.2511, 5.674), (1.315, 0.456, 5.674), (1.022, 1.163, 5.674), (0.8618, 1.878, 7.793), (0.1547, 1.585, 7.793), (-0.1382, 0.8778, 7.793), (0.1547, 0.1706, 7.793), (0.8618, -0.1222, 7.793), (1.569, 0.1706, 7.793), (1.862, 0.8778, 7.793), (1.569, 1.585, 7.793), (1.481, 2.267, 9.834), (0.7741, 1.974, 9.834), (0.4812, 1.267, 9.834), (0.7741, 0.56, 9.834), (1.481, 0.2671, 9.834), (2.188, 0.56, 9.834), (2.481, 1.267, 9.834), (2.188, 1.974, 9.834), (1.827, 2.523, 12.15), (1.12, 2.23, 12.15), (0.8269, 1.523, 12.15), (1.12, 0.8161, 12.15), (1.827, 0.5232, 12.15), (2.534, 0.8161, 12.15), (2.827, 1.523, 12.15), (2.534, 2.23, 12.15), (2.151, 2.26, 14.66), (1.444, 1.967, 14.66), (1.151, 1.26, 14.66), (1.444, 0.5528, 14.66), (2.151, 0.2599, 14.66), (2.858, 0.5528, 14.66), (3.151, 1.26, 14.66), (2.858, 1.967, 14.66), (2.33, 1.686, 17.18), (1.623, 1.393, 17.18), (1.33, 0.6862, 17.18), (1.623, -0.02091, 17.18), (2.33, -0.3138, 17.18), (3.037, -0.02091, 17.18), (3.33, 0.6862, 17.18), (3.037, 1.393, 17.18), (2.414, 0.8449, 19.38), (1.706, 0.552, 19.38), (1.414, -0.1551, 19.38), (1.706, -0.8622, 19.38), (2.414, -1.155, 19.38), (3.121, -0.8622, 19.38), (3.414, -0.1551, 19.38), (3.121, 0.552, 19.38), (2.569, 0.62, 21.53), (1.862, 0.3271, 21.53), (1.569, -0.38, 21.53), (1.862, -1.087, 21.53), (2.569, -1.38, 21.53), (3.276, -1.087, 21.53), (3.569, -0.38, 21.53), (3.276, 0.3271, 21.53), (2.648, 0.6984, 23.83), (1.765, 0.3329, 23.83), (1.4, -0.5495, 23.83), (1.765, -1.432, 23.83), (2.648, -1.797, 23.83), (3.53, -1.432, 23.83), (3.896, -0.5495, 23.83), (3.53, 0.3329, 23.83), (2.648, 1.209, 24.49), (1.404, 0.6938, 24.49), (0.8893, -0.5495, 24.49), (1.404, -1.793, 24.49), (2.648, -2.308, 24.49), (3.891, -1.793, 24.49), (4.406, -0.5495, 24.49), (3.891, 0.6938, 24.49), (1.893, -1.248, 23.31), (2.63, -1.553, 23.31), (1.893, 0.2258, 23.31), (1.588, -0.511, 23.31), (3.672, -0.511, 23.31), (3.367, 0.2258, 23.31), (3.367, -1.248, 23.31), (2.63, 0.5309, 23.31)], [], [(2, 10, 9, 1), (7, 15, 14, 6), (5, 13, 12, 4), (3, 11, 10, 2), (1, 9, 8, 0), (0, 8, 15, 7), (6, 14, 13, 5), (4, 12, 11, 3), (13, 21, 20, 12), (11, 19, 18, 10), (9, 17, 16, 8), (8, 16, 23, 15), (14, 22, 21, 13), (12, 20, 19, 11), (10, 18, 17, 9), (15, 23, 22, 14), (23, 31, 30, 22), (21, 29, 28, 20), (19, 27, 26, 18), (17, 25, 24, 16), (16, 24, 31, 23), (22, 30, 29, 21), (20, 28, 27, 19), (18, 26, 25, 17), (30, 38, 37, 29), (28, 36, 35, 27), (26, 34, 33, 25), (31, 39, 38, 30), (29, 37, 36, 28), (27, 35, 34, 26), (25, 33, 32, 24), (24, 32, 39, 31), (33, 41, 40, 32), (32, 40, 47, 39), (38, 46, 45, 37), (36, 44, 43, 35), (34, 42, 41, 33), (39, 47, 46, 38), (37, 45, 44, 36), (35, 43, 42, 34), (47, 55, 54, 46), (45, 53, 52, 44), (43, 51, 50, 42), (41, 49, 48, 40), (40, 48, 55, 47), (46, 54, 53, 45), (44, 52, 51, 43), (42, 50, 49, 41), (50, 58, 57, 49), (55, 63, 62, 54), (53, 61, 60, 52), (51, 59, 58, 50), (49, 57, 56, 48), (48, 56, 63, 55), (54, 62, 61, 53), (52, 60, 59, 51), (56, 64, 71, 63), (62, 70, 69, 61), (60, 68, 67, 59), (58, 66, 65, 57), (63, 71, 70, 62), (61, 69, 68, 60), (59, 67, 66, 58), (57, 65, 64, 56), (67, 75, 74, 66), (65, 73, 72, 64), (64, 72, 79, 71), (70, 78, 77, 69), (68, 76, 75, 67), (66, 74, 73, 65), (71, 79, 78, 70), (69, 77, 76, 68), (79, 87, 86, 78), (77, 85, 84, 76), (75, 83, 82, 74), (73, 81, 80, 72), (72, 80, 87, 79), (78, 86, 85, 77), (76, 84, 83, 75), (74, 82, 81, 73), (105, 92, 91, 104), (107, 90, 89, 106), (109, 95, 94, 108), (110, 93, 92, 105), (104, 91, 90, 107), (106, 89, 88, 111), (111, 88, 95, 109), (108, 94, 93, 110), (95, 88, 96, 103), (93, 94, 102, 101), (91, 92, 100, 99), (89, 90, 98, 97), (94, 95, 103, 102), (92, 93, 101, 100), (90, 91, 99, 98), (88, 89, 97, 96), (86, 108, 110, 85), (80, 111, 109, 87), (81, 106, 111, 80), (83, 104, 107, 82), (85, 110, 105, 84), (87, 109, 108, 86), (82, 107, 106, 81), (84, 105, 104, 83)])
_uv = me_circle.uv_layers.new(name='UVMap')
_uv.uv.foreach_set('vector', [0.1994, 0.0003411, 0.2005, 0.06659, 0.1714, 0.06748, 0.1701, 0.0009046, 0.1119, 0.002277, 0.1129, 0.06901, 0.08372, 0.06917, 0.083, 0.002769, 0.2871, 0.000194, 0.2868, 0.06665, 0.2581, 0.06617, 0.258, 6.189e-05, 0.2288, 6.163e-05, 0.2293, 0.0661, 0.2005, 0.06659, 0.1994, 0.0003411, 0.1701, 0.0009046, 0.1714, 0.06748, 0.1422, 0.0684, 0.1409, 0.001613, 0.1409, 0.001613, 0.1422, 0.0684, 0.1129, 0.06901, 0.1119, 0.002277, 0.083, 0.002769, 0.08372, 0.06917, 0.05474, 0.06899, 0.05416, 0.003082, 0.258, 6.189e-05, 0.2581, 0.06617, 0.2293, 0.0661, 0.2288, 6.163e-05, 0.2868, 0.06665, 0.2843, 0.1359, 0.2565, 0.1327, 0.2581, 0.06617, 0.2293, 0.0661, 0.2297, 0.1318, 0.2031, 0.1339, 0.2005, 0.06659, 0.1714, 0.06748, 0.1752, 0.1377, 0.1454, 0.1415, 0.1422, 0.0684, 0.1422, 0.0684, 0.1454, 0.1415, 0.1141, 0.1429, 0.1129, 0.06901, 0.08372, 0.06917, 0.08286, 0.1416, 0.05281, 0.1388, 0.05474, 0.06899, 0.2581, 0.06617, 0.2565, 0.1327, 0.2297, 0.1318, 0.2293, 0.0661, 0.2005, 0.06659, 0.2031, 0.1339, 0.1752, 0.1377, 0.1714, 0.06748, 0.1129, 0.06901, 0.1141, 0.1429, 0.08286, 0.1416, 0.08372, 0.06917, 0.1141, 0.1429, 0.1183, 0.2295, 0.08898, 0.2274, 0.08286, 0.1416, 0.2843, 0.1359, 0.2843, 0.2172, 0.2567, 0.2103, 0.2565, 0.1327, 0.2297, 0.1318, 0.2286, 0.2076, 0.201, 0.2108, 0.2031, 0.1339, 0.1752, 0.1377, 0.1742, 0.2181, 0.1471, 0.2257, 0.1454, 0.1415, 0.1454, 0.1415, 0.1471, 0.2257, 0.1183, 0.2295, 0.1141, 0.1429, 0.08286, 0.1416, 0.08898, 0.2274, 0.06024, 0.2212, 0.05281, 0.1388, 0.2565, 0.1327, 0.2567, 0.2103, 0.2286, 0.2076, 0.2297, 0.1318, 0.2031, 0.1339, 0.201, 0.2108, 0.1742, 0.2181, 0.1752, 0.1377, 0.08898, 0.2274, 0.09079, 0.313, 0.06276, 0.3059, 0.06024, 0.2212, 0.2567, 0.2103, 0.259, 0.2933, 0.2308, 0.2893, 0.2286, 0.2076, 0.201, 0.2108, 0.2024, 0.292, 0.1752, 0.3, 0.1742, 0.2181, 0.1183, 0.2295, 0.1198, 0.3144, 0.09079, 0.313, 0.08898, 0.2274, 0.2843, 0.2172, 0.2868, 0.3013, 0.259, 0.2933, 0.2567, 0.2103, 0.2286, 0.2076, 0.2308, 0.2893, 0.2024, 0.292, 0.201, 0.2108, 0.1742, 0.2181, 0.1752, 0.3, 0.1482, 0.3091, 0.1471, 0.2257, 0.1471, 0.2257, 0.1482, 0.3091, 0.1198, 0.3144, 0.1183, 0.2295, 0.1752, 0.3, 0.175, 0.3817, 0.1475, 0.3893, 0.1482, 0.3091, 0.1482, 0.3091, 0.1475, 0.3893, 0.1201, 0.3939, 0.1198, 0.3144, 0.09079, 0.313, 0.0927, 0.3933, 0.06493, 0.388, 0.06276, 0.3059, 0.259, 0.2933, 0.2637, 0.3767, 0.2339, 0.3732, 0.2308, 0.2893, 0.2024, 0.292, 0.2038, 0.375, 0.175, 0.3817, 0.1752, 0.3, 0.1198, 0.3144, 0.1201, 0.3939, 0.0927, 0.3933, 0.09079, 0.313, 0.2868, 0.3013, 0.2922, 0.3833, 0.2637, 0.3767, 0.259, 0.2933, 0.2308, 0.2893, 0.2339, 0.3732, 0.2038, 0.375, 0.2024, 0.292, 0.1201, 0.3939, 0.1241, 0.4758, 0.09683, 0.4778, 0.0927, 0.3933, 0.2922, 0.3833, 0.2928, 0.4728, 0.2634, 0.4695, 0.2637, 0.3767, 0.2339, 0.3732, 0.2337, 0.4663, 0.2045, 0.4654, 0.2038, 0.375, 0.175, 0.3817, 0.1766, 0.4676, 0.1503, 0.4717, 0.1475, 0.3893, 0.1475, 0.3893, 0.1503, 0.4717, 0.1241, 0.4758, 0.1201, 0.3939, 0.0927, 0.3933, 0.09683, 0.4778, 0.06818, 0.477, 0.06493, 0.388, 0.2637, 0.3767, 0.2634, 0.4695, 0.2337, 0.4663, 0.2339, 0.3732, 0.2038, 0.375, 0.2045, 0.4654, 0.1766, 0.4676, 0.175, 0.3817, 0.2045, 0.4654, 0.2077, 0.5616, 0.1793, 0.5591, 0.1766, 0.4676, 0.1241, 0.4758, 0.1243, 0.5649, 0.09723, 0.5702, 0.09683, 0.4778, 0.2928, 0.4728, 0.2956, 0.5702, 0.2659, 0.5701, 0.2634, 0.4695, 0.2337, 0.4663, 0.2365, 0.5664, 0.2077, 0.5616, 0.2045, 0.4654, 0.1766, 0.4676, 0.1793, 0.5591, 0.1513, 0.5604, 0.1503, 0.4717, 0.1503, 0.4717, 0.1513, 0.5604, 0.1243, 0.5649, 0.1241, 0.4758, 0.09683, 0.4778, 0.09723, 0.5702, 0.0691, 0.5736, 0.06818, 0.477, 0.2634, 0.4695, 0.2659, 0.5701, 0.2365, 0.5664, 0.2337, 0.4663, 0.1513, 0.5604, 0.1527, 0.6533, 0.125, 0.6577, 0.1243, 0.5649, 0.09723, 0.5702, 0.09774, 0.6651, 0.06953, 0.6708, 0.0691, 0.5736, 0.2659, 0.5701, 0.2687, 0.6717, 0.2385, 0.6684, 0.2365, 0.5664, 0.2077, 0.5616, 0.2093, 0.661, 0.1809, 0.6547, 0.1793, 0.5591, 0.1243, 0.5649, 0.125, 0.6577, 0.09774, 0.6651, 0.09723, 0.5702, 0.2956, 0.5702, 0.2979, 0.6687, 0.2687, 0.6717, 0.2659, 0.5701, 0.2365, 0.5664, 0.2385, 0.6684, 0.2093, 0.661, 0.2077, 0.5616, 0.1793, 0.5591, 0.1809, 0.6547, 0.1527, 0.6533, 0.1513, 0.5604, 0.2385, 0.6684, 0.2462, 0.7596, 0.2171, 0.7544, 0.2093, 0.661, 0.1809, 0.6547, 0.1859, 0.7494, 0.1527, 0.7483, 0.1527, 0.6533, 0.1527, 0.6533, 0.1527, 0.7483, 0.1196, 0.7515, 0.125, 0.6577, 0.09774, 0.6651, 0.08837, 0.7569, 0.05882, 0.7601, 0.06953, 0.6708, 0.2687, 0.6717, 0.2746, 0.7612, 0.2462, 0.7596, 0.2385, 0.6684, 0.2093, 0.661, 0.2171, 0.7544, 0.1859, 0.7494, 0.1809, 0.6547, 0.125, 0.6577, 0.1196, 0.7515, 0.08837, 0.7569, 0.09774, 0.6651, 0.2979, 0.6687, 0.3027, 0.7573, 0.2746, 0.7612, 0.2687, 0.6717, 0.1196, 0.7515, 0.1155, 0.8449, 0.08346, 0.844, 0.08837, 0.7569, 0.3027, 0.7573, 0.3147, 0.8371, 0.2855, 0.8435, 0.2746, 0.7612, 0.2462, 0.7596, 0.2532, 0.8465, 0.219, 0.8465, 0.2171, 0.7544, 0.1859, 0.7494, 0.184, 0.8455, 0.1492, 0.845, 0.1527, 0.7483, 0.1527, 0.7483, 0.1492, 0.845, 0.1155, 0.8449, 0.1196, 0.7515, 0.08837, 0.7569, 0.08346, 0.844, 0.05405, 0.8409, 0.05882, 0.7601, 0.2746, 0.7612, 0.2855, 0.8435, 0.2532, 0.8465, 0.2462, 0.7596, 0.2171, 0.7544, 0.219, 0.8465, 0.184, 0.8455, 0.1859, 0.7494, 0.3068, 0.919, 0.3185, 0.9432, 0.276, 0.9573, 0.2688, 0.9303, 0.2272, 0.9355, 0.2304, 0.9634, 0.1842, 0.964, 0.1844, 0.9368, 0.1016, 0.9274, 0.09474, 0.9529, 0.05452, 0.9404, 0.06499, 0.9178, 0.3375, 0.902, 0.3527, 0.9194, 0.3185, 0.9432, 0.3068, 0.919, 0.2688, 0.9303, 0.276, 0.9573, 0.2304, 0.9634, 0.2272, 0.9355, 0.1844, 0.9368, 0.1842, 0.964, 0.1387, 0.9603, 0.1421, 0.9333, 0.1421, 0.9333, 0.1387, 0.9603, 0.09474, 0.9529, 0.1016, 0.9274, 0.06499, 0.9178, 0.05452, 0.9404, 0.02173, 0.9206, 0.03504, 0.9042, 0.09474, 0.9529, 0.1387, 0.9603, 0.1318, 0.9947, 0.08432, 0.985, 0.02173, 0.9206, 0.05452, 0.9404, 0.03921, 0.9684, 6.163e-05, 0.9408, 0.276, 0.9573, 0.3185, 0.9432, 0.3348, 0.9759, 0.2831, 0.9934, 0.1842, 0.964, 0.2304, 0.9634, 0.2311, 0.9999, 0.1807, 0.9997, 0.05452, 0.9404, 0.09474, 0.9529, 0.08432, 0.985, 0.03921, 0.9684, 0.3185, 0.9432, 0.3527, 0.9194, 0.3799, 0.9415, 0.3348, 0.9759, 0.2304, 0.9634, 0.276, 0.9573, 0.2831, 0.9934, 0.2311, 0.9999, 0.1387, 0.9603, 0.1842, 0.964, 0.1807, 0.9997, 0.1318, 0.9947, 0.08346, 0.844, 0.06499, 0.9178, 0.03504, 0.9042, 0.05405, 0.8409, 0.1492, 0.845, 0.1421, 0.9333, 0.1016, 0.9274, 0.1155, 0.8449, 0.184, 0.8455, 0.1844, 0.9368, 0.1421, 0.9333, 0.1492, 0.845, 0.2532, 0.8465, 0.2688, 0.9303, 0.2272, 0.9355, 0.219, 0.8465, 0.3147, 0.8371, 0.3375, 0.902, 0.3068, 0.919, 0.2855, 0.8435, 0.1155, 0.8449, 0.1016, 0.9274, 0.06499, 0.9178, 0.08346, 0.844, 0.219, 0.8465, 0.2272, 0.9355, 0.1844, 0.9368, 0.184, 0.8455, 0.2855, 0.8435, 0.3068, 0.919, 0.2688, 0.9303, 0.2532, 0.8465])
me_circle.materials.append(mat_medis)
me_circle.use_remesh_preserve_volume = False
me_circle.use_remesh_preserve_attributes = False
me_circle.use_mirror_vertex_groups = False
me_circle.update()

# ---- objects
ob_sun = bpy.data.objects.new('Sun', light_sun)
ob_kokosas2 = bpy.data.objects.new('Kokosas2', me_sphere_003)
ob_kokosas1 = bpy.data.objects.new('Kokosas1', me_sphere_002)
ob_kokosas = bpy.data.objects.new('Kokosas', me_sphere_001)
ob_lapas6 = bpy.data.objects.new('Lapas6', me_cube_012)
ob_lapas5 = bpy.data.objects.new('Lapas5', me_cube_011)
ob_lapas4 = bpy.data.objects.new('Lapas4', me_cube_010)
ob_lapas3 = bpy.data.objects.new('Lapas3', me_cube_009)
ob_lapas2 = bpy.data.objects.new('Lapas2', me_cube_008)
ob_lapas1 = bpy.data.objects.new('Lapas1', me_cube_002)
ob_core = bpy.data.objects.new('Core', me_circle)

# ---- transforms, parenting, visibility, modifiers, constraints
ob_sun.location = (11.99, 19.67, 33.41)
ob_sun.rotation_euler = (-0.8445, -0.0, 0.0)
ob_sun.lineart.crease_threshold = 0.0
ob_kokosas2.location = (-2.339, 2.994, 1.172)
ob_kokosas2.lineart.crease_threshold = 0.0
ob_kokosas1.location = (1.657, 2.282, 1.172)
ob_kokosas1.lineart.crease_threshold = 0.0
ob_kokosas.location = (1.996, 1.779, 23.26)
ob_kokosas.lineart.crease_threshold = 0.0
ob_lapas6.location = (3.002, -2.02, 24.62)
ob_lapas6.rotation_euler = (0.0, -0.0, -4.418)
ob_lapas6.scale = (1.0, 1.0, 0.1032)
ob_lapas6.lineart.crease_threshold = 0.0
ob_lapas5.location = (1.579, -1.738, 24.62)
ob_lapas5.rotation_euler = (0.0, -0.0, -5.338)
ob_lapas5.scale = (1.0, 1.0, 0.1032)
ob_lapas5.lineart.crease_threshold = 0.0
ob_lapas4.location = (4.009, -1.175, 24.62)
ob_lapas4.rotation_euler = (0.0, -0.0, -3.282)
ob_lapas4.scale = (1.0, 1.0, 0.1032)
ob_lapas4.lineart.crease_threshold = 0.0
ob_lapas3.location = (3.902, 0.3876, 24.62)
ob_lapas3.rotation_euler = (0.0, -0.0, -2.561)
ob_lapas3.scale = (1.0, 1.0, 0.1032)
ob_lapas3.lineart.crease_threshold = 0.0
ob_lapas2.location = (2.598, 1.021, 24.62)
ob_lapas2.rotation_euler = (0.0, -0.0, -1.455)
ob_lapas2.scale = (1.0, 1.0, 0.1032)
ob_lapas2.lineart.crease_threshold = 0.0
ob_lapas1.location = (1.207, 0.1069, 24.62)
ob_lapas1.rotation_euler = (0.0, -0.0, -0.3486)
ob_lapas1.scale = (1.0, 1.0, 0.1032)
ob_lapas1.lineart.crease_threshold = 0.0
ob_core.location = (0.0, 0.0, 0.0)
ob_core.lineart.crease_threshold = 0.0

# ---- collection membership
col_collection_1.objects.link(ob_sun)
col_collection_1.objects.link(ob_kokosas2)
col_collection_1.objects.link(ob_kokosas1)
col_collection_1.objects.link(ob_kokosas)
col_collection_1.objects.link(ob_lapas6)
col_collection_1.objects.link(ob_lapas5)
col_collection_1.objects.link(ob_lapas4)
col_collection_1.objects.link(ob_lapas3)
col_collection_1.objects.link(ob_lapas2)
col_collection_1.objects.link(ob_lapas1)
col_collection_1.objects.link(ob_core)

# ---- scene / render settings (as saved in the file)
scene.frame_start = 1; scene.frame_end = 250; scene.frame_set(1)
scene.render.engine = 'CYCLES'
scene.render.resolution_percentage = 50
scene.render.dither_intensity = 0.0
scene.cycles.use_denoising = False
scene.cycles.samples = 128
scene.cycles.sampling_pattern = 'TABULATED_SOBOL'
scene.cycles.use_adaptive_sampling = False
scene.cycles.use_light_tree = False
scene.cycles.blur_glossy = 0.0
scene.cycles.sample_clamp_indirect = 0.0
scene.view_settings.view_transform = 'Standard'
bpy.context.view_layer.update()

# ---- added for rendering (the .blend has no active camera): camera
cam_auto = bpy.data.cameras.new('AutoCamera')
cam_auto.lens = 50.0
cam_auto.sensor_width = 36.0
cam_auto.clip_end = 1000.0
ob_auto_camera = bpy.data.objects.new('AutoCamera', cam_auto)
scene.collection.objects.link(ob_auto_camera)
ob_auto_camera.location = (42.0878, -47.5605, 43.7654)
ob_auto_camera.rotation_euler = (1.09748, -7.21219e-08, 0.694738)
scene.camera = ob_auto_camera
bpy.context.view_layer.update()
